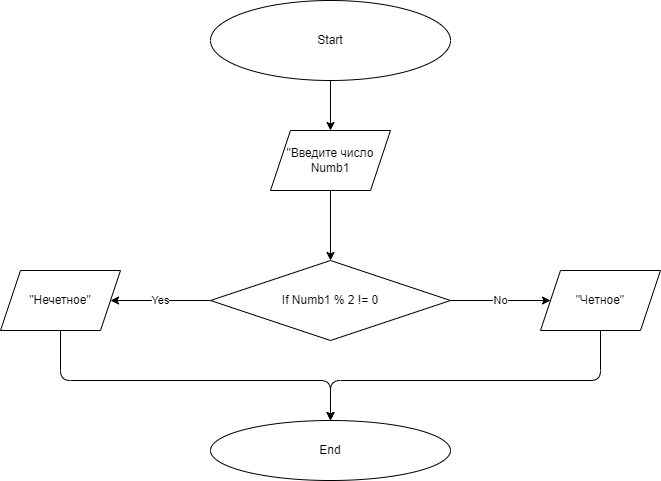

The diagram above was exported from draw.io. Its source (the exported page's mxGraphModel, read from the mxfile embedded in the PNG):
<mxGraphModel dx="1118" dy="670" grid="1" gridSize="10" guides="1" tooltips="1" connect="1" arrows="1" fold="1" page="1" pageScale="1" pageWidth="827" pageHeight="1169" math="0" shadow="0">
  <root>
    <mxCell id="0" />
    <mxCell id="1" parent="0" />
    <mxCell id="4" value="" style="edgeStyle=none;html=1;" edge="1" parent="1" source="2" target="3">
      <mxGeometry relative="1" as="geometry" />
    </mxCell>
    <mxCell id="2" value="Start" style="ellipse;whiteSpace=wrap;html=1;" vertex="1" parent="1">
      <mxGeometry x="280" y="20" width="240" height="80" as="geometry" />
    </mxCell>
    <mxCell id="6" value="" style="edgeStyle=none;html=1;" edge="1" parent="1" source="3" target="5">
      <mxGeometry relative="1" as="geometry" />
    </mxCell>
    <mxCell id="3" value="&quot;Введите число&lt;br&gt;Numb1" style="shape=parallelogram;perimeter=parallelogramPerimeter;whiteSpace=wrap;html=1;fixedSize=1;" vertex="1" parent="1">
      <mxGeometry x="340" y="150" width="120" height="60" as="geometry" />
    </mxCell>
    <mxCell id="8" value="Yes" style="edgeStyle=none;html=1;" edge="1" parent="1" source="5">
      <mxGeometry relative="1" as="geometry">
        <mxPoint x="180" y="320" as="targetPoint" />
      </mxGeometry>
    </mxCell>
    <mxCell id="10" value="No" style="edgeStyle=none;html=1;" edge="1" parent="1" source="5">
      <mxGeometry relative="1" as="geometry">
        <mxPoint x="620" y="320" as="targetPoint" />
      </mxGeometry>
    </mxCell>
    <mxCell id="5" value="If Numb1 % 2 != 0" style="rhombus;whiteSpace=wrap;html=1;" vertex="1" parent="1">
      <mxGeometry x="280" y="280" width="240" height="80" as="geometry" />
    </mxCell>
    <mxCell id="15" style="edgeStyle=none;html=1;exitX=0.5;exitY=1;exitDx=0;exitDy=0;entryX=0.5;entryY=0;entryDx=0;entryDy=0;" edge="1" parent="1" source="11" target="13">
      <mxGeometry relative="1" as="geometry">
        <Array as="points">
          <mxPoint x="670" y="400" />
          <mxPoint x="400" y="400" />
        </Array>
      </mxGeometry>
    </mxCell>
    <mxCell id="11" value="&quot;Четное&quot;" style="shape=parallelogram;perimeter=parallelogramPerimeter;whiteSpace=wrap;html=1;fixedSize=1;" vertex="1" parent="1">
      <mxGeometry x="610" y="290" width="120" height="60" as="geometry" />
    </mxCell>
    <mxCell id="14" value="" style="edgeStyle=none;html=1;entryX=0.5;entryY=0;entryDx=0;entryDy=0;" edge="1" parent="1" source="12" target="13">
      <mxGeometry relative="1" as="geometry">
        <Array as="points">
          <mxPoint x="130" y="400" />
          <mxPoint x="400" y="400" />
        </Array>
      </mxGeometry>
    </mxCell>
    <mxCell id="12" value="&quot;Нечетное&quot;" style="shape=parallelogram;perimeter=parallelogramPerimeter;whiteSpace=wrap;html=1;fixedSize=1;" vertex="1" parent="1">
      <mxGeometry x="70" y="290" width="120" height="60" as="geometry" />
    </mxCell>
    <mxCell id="13" value="End" style="ellipse;whiteSpace=wrap;html=1;" vertex="1" parent="1">
      <mxGeometry x="280" y="440" width="240" height="60" as="geometry" />
    </mxCell>
  </root>
</mxGraphModel>